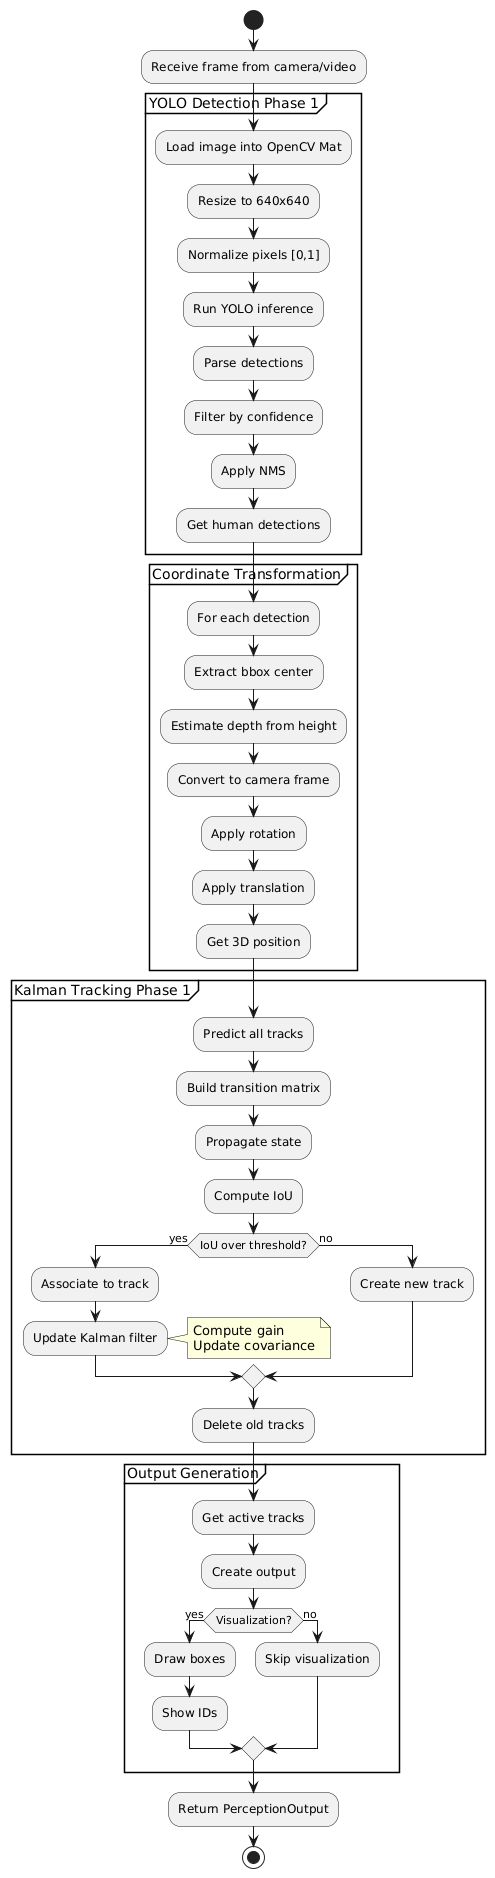

The diagram above was rendered by PlantUML. Its source (embedded in the PNG):
@startuml
' Human Perception System - Revised Activity Diagram Phase 1

start

:Receive frame from camera/video;

partition "YOLO Detection Phase 1" {
    :Load image into OpenCV Mat;
    :Resize to 640x640;
    :Normalize pixels [0,1];
    :Run YOLO inference;
    :Parse detections;
    :Filter by confidence;
    :Apply NMS;
    :Get human detections;
}

partition "Coordinate Transformation" {
    :For each detection;
    :Extract bbox center;
    :Estimate depth from height;
    :Convert to camera frame;
    :Apply rotation;
    :Apply translation;
    :Get 3D position;
}

partition "Kalman Tracking Phase 1" {
    :Predict all tracks;
    :Build transition matrix;
    :Propagate state;
    :Compute IoU;
    
    if (IoU over threshold?) then (yes)
        :Associate to track;
        :Update Kalman filter;
        note right
            Compute gain
            Update covariance
        end note
    else (no)
        :Create new track;
    endif
    
    :Delete old tracks;
}

partition "Output Generation" {
    :Get active tracks;
    :Create output;
    
    if (Visualization?) then (yes)
        :Draw boxes;
        :Show IDs;
    else (no)
        :Skip visualization;
    endif
}

:Return PerceptionOutput;

stop
@enduml